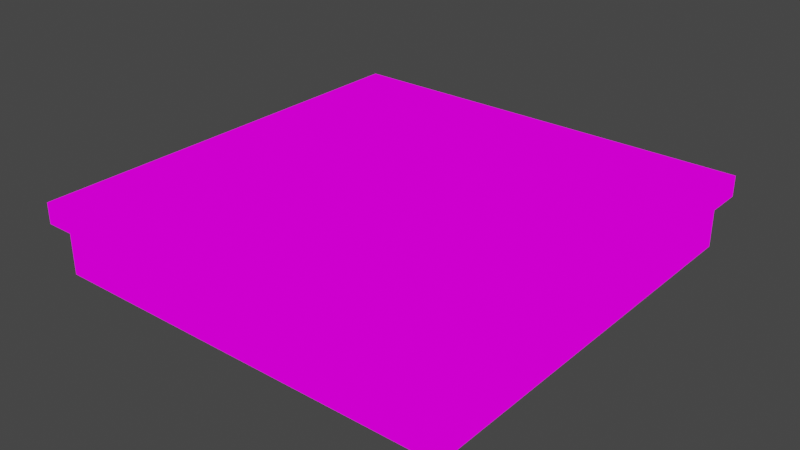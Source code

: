 # Source: building_top_blue.blend  (saved by Blender 2.82.7; exported with 4.5.12 LTS)
import bpy
from mathutils import Matrix  # noqa: F401  (used for matrix-valued properties, if any)

bpy.ops.wm.read_factory_settings(use_empty=True)
scene = bpy.context.scene
scene.name = 'Scene'

# ---- collections
col_collection = bpy.data.collections.new('Collection'); scene.collection.children.link(col_collection)

# ---- images (referenced by path relative to the original .blend; pixels are not part of the script)
import os
ASSET_DIR = os.environ.get("B2B_ASSET_DIR", "")  # directory of the original .blend (textures are referenced by path, not embedded)
HERE = os.path.dirname(os.path.abspath(__file__))  # packed textures are extracted next to this script under _unpacked/

def load_image(name, relpath, width, height, colorspace="sRGB"):
    """Load a texture the original file referenced (path relative to the .blend, or extracted next to this script)."""
    p = next((c for c in (os.path.join(HERE, relpath), os.path.join(ASSET_DIR, relpath)) if relpath and os.path.exists(c)), "")
    if p:
        img = bpy.data.images.load(p, check_existing=True)
        img.name = name
    else:  # same state as the original file: an image datablock whose file is absent (Cycles renders it pink)
        img = bpy.data.images.new(name, width, height)
        img.source = "FILE"
        img.filepath = "//" + (relpath or name)
    img.colorspace_settings.name = colorspace
    return img
img_texturepalette_png = load_image('TexturePalette.png', 'TexturePalette.png', 1024, 1024, 'sRGB')

# ---- materials (node trees are filled in below, after node groups)
mat_material = bpy.data.materials.new('Material')
mat_material.alpha_threshold = 0.0
mat_material.use_transparent_shadow = False
mat_material.line_color = (0.0, 0.0, 0.0, 1.0)

# ---- material node trees
mat_material.use_nodes = True; mat_material.node_tree.nodes.clear()
_N = mat_material.node_tree.nodes; _L = mat_material.node_tree.links
n0 = _N.new('ShaderNodeOutputMaterial'); n0.name = 'Material Output'; n0.location = (300, 300)
n1 = _N.new('ShaderNodeEmission'); n1.name = 'Emission'; n1.location = (10, 300)
n2 = _N.new('ShaderNodeTexImage'); n2.name = 'Image Texture'; n2.location = (-280, 280)
n2.image = img_texturepalette_png
n2.interpolation = 'Closest'
_L.new(n1.outputs[0], n0.inputs[0])
_L.new(n2.outputs[0], n1.inputs[0])
n0.is_active_output = True

# ---- world
world_world = bpy.data.worlds.new('World'); scene.world = world_world
world_world.use_nodes = True; world_world.node_tree.nodes.clear()
_N = world_world.node_tree.nodes; _L = world_world.node_tree.links
n0 = _N.new('ShaderNodeOutputWorld'); n0.name = 'World Output'; n0.location = (300, 300)
n1 = _N.new('ShaderNodeBackground'); n1.name = 'Background'; n1.location = (10, 300)
n1.inputs[0].default_value = (0.05088, 0.05088, 0.05088, 1.0)
_L.new(n1.outputs[0], n0.inputs[0])
n0.is_active_output = True
world_world.color = (0.05088, 0.05088, 0.05088)
world_world.use_sun_shadow = False
world_world.sun_shadow_jitter_overblur = 0.0

# ---- meshes
me_cube = bpy.data.meshes.new('Cube')
me_cube.from_pydata([(2.741, 2.741, 2.0), (2.85, 2.85, 0.0), (2.741, -2.741, 2.0), (2.85, -2.85, 0.0), (-2.741, 2.741, 2.0), (-2.85, 2.85, 0.0), (-2.741, -2.741, 2.0), (-2.85, -2.85, 0.0), (2.85, 2.85, 1.421), (-2.85, -2.85, 1.421), (2.85, -2.85, 1.421), (-2.85, 2.85, 1.421), (-3.0, -3.0, 1.421), (-3.0, -3.0, 2.0), (3.0, -3.0, 2.0), (3.0, 3.0, 2.0), (-3.0, 3.0, 2.0), (3.0, 3.0, 1.421), (3.0, -3.0, 1.421), (-3.0, 3.0, 1.421), (3.0, -3.0, 2.0), (-3.0, -3.0, 2.0), (3.0, 3.0, 2.0), (-3.0, 3.0, 2.0), (2.741, -2.741, 1.781), (-2.741, -2.741, 1.781), (2.741, 2.741, 1.781), (-2.741, 2.741, 1.781)], [], [(0, 4, 27, 26), (11, 9, 12, 19), (21, 23, 16, 13), (5, 1, 3, 7), (20, 21, 13, 14), (10, 8, 17, 18), (5, 11, 8, 1), (1, 8, 10, 3), (7, 9, 11, 5), (3, 10, 9, 7), (18, 14, 13, 12), (12, 13, 16, 19), (17, 15, 14, 18), (19, 16, 15, 17), (22, 20, 14, 15), (8, 11, 19, 17), (23, 22, 15, 16), (9, 10, 18, 12), (2, 6, 21, 20), (0, 2, 20, 22), (6, 4, 23, 21), (4, 0, 22, 23), (26, 27, 25, 24), (2, 0, 26, 24), (4, 6, 25, 27), (6, 2, 24, 25)])
_uv = me_cube.uv_layers.new(name='UVMap')
_uv.uv.foreach_set('vector', [0.1588, 0.8773, 0.223, 0.8799, 0.2219, 0.8812, 0.1601, 0.8784, 0.2398, 0.8628, 0.2398, 0.9615, 0.2367, 0.9587, 0.237, 0.8658, 0.2252, 0.9481, 0.2266, 0.8771, 0.228, 0.8755, 0.2268, 0.9495, 0.7113, 0.8799, 0.6669, 0.8786, 0.6637, 0.8343, 0.708, 0.8356, 0.1545, 0.9447, 0.2252, 0.9481, 0.2268, 0.9495, 0.1531, 0.9462, 0.1413, 0.9589, 0.1413, 0.8602, 0.1444, 0.8631, 0.1441, 0.956, 0.7113, 0.8799, 0.7259, 0.8996, 0.649, 0.8924, 0.6669, 0.8786, 0.6669, 0.8786, 0.649, 0.8924, 0.649, 0.8146, 0.6637, 0.8343, 0.708, 0.8356, 0.7259, 0.8218, 0.7259, 0.8996, 0.7113, 0.8799, 0.6637, 0.8343, 0.649, 0.8146, 0.7259, 0.8218, 0.708, 0.8356, 0.1441, 0.956, 0.1531, 0.9462, 0.2268, 0.9495, 0.2367, 0.9587, 0.2367, 0.9587, 0.2268, 0.9495, 0.228, 0.8755, 0.237, 0.8658, 0.1444, 0.8631, 0.1543, 0.8722, 0.1531, 0.9462, 0.1441, 0.956, 0.237, 0.8658, 0.228, 0.8755, 0.1543, 0.8722, 0.1444, 0.8631, 0.1558, 0.8736, 0.1545, 0.9447, 0.1531, 0.9462, 0.1543, 0.8722, 0.1413, 0.8602, 0.2398, 0.8628, 0.237, 0.8658, 0.1444, 0.8631, 0.2266, 0.8771, 0.1558, 0.8736, 0.1543, 0.8722, 0.228, 0.8755, 0.2398, 0.9615, 0.1413, 0.9589, 0.1441, 0.956, 0.2367, 0.9587, 0.1581, 0.9418, 0.2223, 0.9444, 0.2252, 0.9481, 0.1545, 0.9447, 0.1588, 0.8773, 0.1581, 0.9418, 0.1545, 0.9447, 0.1558, 0.8736, 0.2223, 0.9444, 0.223, 0.8799, 0.2266, 0.8771, 0.2252, 0.9481, 0.223, 0.8799, 0.1588, 0.8773, 0.1558, 0.8736, 0.2266, 0.8771, 0.3939, 0.8636, 0.4557, 0.8665, 0.4547, 0.9286, 0.3929, 0.9258, 0.1581, 0.9418, 0.1588, 0.8773, 0.1601, 0.8784, 0.1591, 0.9405, 0.223, 0.8799, 0.2223, 0.9444, 0.2209, 0.9434, 0.2219, 0.8812, 0.2223, 0.9444, 0.1581, 0.9418, 0.1591, 0.9405, 0.2209, 0.9434])
me_cube.materials.append(mat_material)
me_cube.use_remesh_preserve_volume = False
me_cube.use_remesh_preserve_attributes = False
me_cube.use_mirror_vertex_groups = False
me_cube.update()

# ---- objects
ob_cube = bpy.data.objects.new('Cube', me_cube)

# ---- transforms, parenting, visibility, modifiers, constraints
ob_cube.location = (0.0, 0.0, 0.0)
ob_cube.scale = (1.0, 1.0, 0.5)
ob_cube.lock_rotations_4d = False
ob_cube.empty_display_type = 'ARROWS'
ob_cube.lineart.crease_threshold = 0.0

# ---- collection membership
col_collection.objects.link(ob_cube)

# ---- scene / render settings (as saved in the file)
scene.frame_start = 1; scene.frame_end = 250; scene.frame_set(1)
scene.render.engine = 'BLENDER_EEVEE_NEXT'
scene.cycles.use_denoising = False
scene.cycles.samples = 128
scene.cycles.sampling_pattern = 'TABULATED_SOBOL'
scene.cycles.use_adaptive_sampling = False
scene.cycles.use_light_tree = False
scene.view_settings.view_transform = 'Filmic'
bpy.context.view_layer.update()

# ---- added for rendering (the .blend has no active camera): camera
cam_auto = bpy.data.cameras.new('AutoCamera')
cam_auto.lens = 50.0
cam_auto.sensor_width = 36.0
cam_auto.clip_end = 1000.0
ob_auto_camera = bpy.data.objects.new('AutoCamera', cam_auto)
scene.collection.objects.link(ob_auto_camera)
ob_auto_camera.location = (7.90512, -9.48615, 6.8241)
ob_auto_camera.rotation_euler = (1.09748, -7.21219e-08, 0.694738)
scene.camera = ob_auto_camera
bpy.context.view_layer.update()
